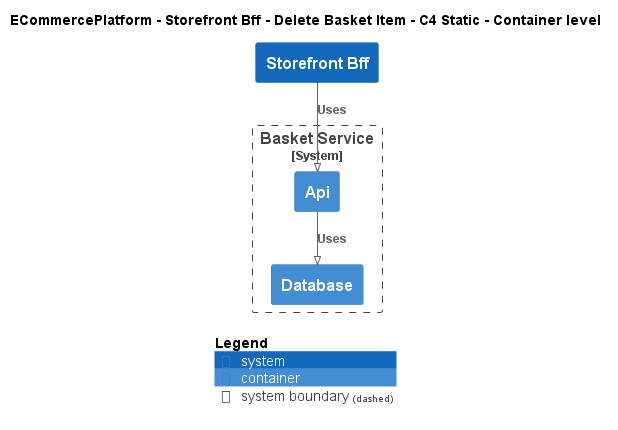

The diagram above was rendered by PlantUML. Its source (embedded in the PNG):
@startuml
!pragma layout smetana
!include ..\..\..\..\..\.c4s\C4_Container.puml

AddElementTag("c4interflow:lifecycle:new", $bgColor=green, $fontColor=#ffffff, $borderColor=green, $shadowing="False")
AddElementTag("c4interflow:lifecycle:changed", $bgColor=orange, $fontColor=#ffffff, $borderColor=orange, $shadowing="False")
AddElementTag("c4interflow:lifecycle:removed", $bgColor=red, $fontColor=#ffffff, $borderColor=red, $shadowing="False")

AddRelTag("c4interflow:lifecycle:new", $textColor=green, $lineColor=green)
AddRelTag("c4interflow:lifecycle:changed", $textColor=orange, $lineColor=orange)
AddRelTag("c4interflow:lifecycle:removed", $textColor=red, $lineColor=red)

SHOW_PERSON_PORTRAIT()
LAYOUT_TOP_DOWN()

skinparam linetype polyline

title ECommercePlatform - Storefront Bff - Delete Basket Item - C4 Static - Container level

System(ECommercePlatform.SoftwareSystems.StorefrontBff, "Storefront Bff", "")

System_Boundary(ECommercePlatform.SoftwareSystems.BasketService, "Basket Service") {
    Container(ECommercePlatform.SoftwareSystems.BasketService.Containers.Api, "Api", "", "")
    Container(ECommercePlatform.SoftwareSystems.BasketService.Containers.Database, "Database", "", "")
}

Rel(ECommercePlatform.SoftwareSystems.StorefrontBff, ECommercePlatform.SoftwareSystems.BasketService.Containers.Api, "Uses")
Rel(ECommercePlatform.SoftwareSystems.BasketService.Containers.Api, ECommercePlatform.SoftwareSystems.BasketService.Containers.Database, "Uses")


SHOW_LEGEND()
@enduml